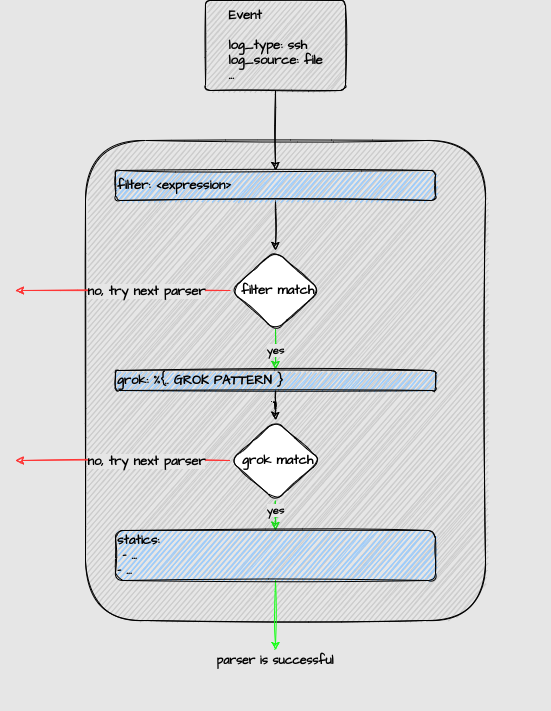

The diagram above was exported from draw.io. Its source (the exported page's mxGraphModel, read from the mxfile embedded in the PNG):
<mxGraphModel dx="1422" dy="678" grid="1" gridSize="10" guides="1" tooltips="1" connect="1" arrows="1" fold="1" page="1" pageScale="1" pageWidth="850" pageHeight="1100" math="0" shadow="0">
  <root>
    <mxCell id="0" />
    <mxCell id="1" parent="0" />
    <mxCell id="AxFb5Ujq3yy_qJJXIf7j-60" value="" style="whiteSpace=wrap;html=1;fillColor=#E6E6E6;rounded=0;sketch=0;strokeColor=#E6E6E6;" vertex="1" parent="1">
      <mxGeometry x="5" width="550" height="710" as="geometry" />
    </mxCell>
    <mxCell id="AxFb5Ujq3yy_qJJXIf7j-38" value="" style="whiteSpace=wrap;html=1;fillColor=#CCCCCC;rounded=1;sketch=1;fontSize=13;" vertex="1" parent="1">
      <mxGeometry x="90" y="140" width="400" height="480" as="geometry" />
    </mxCell>
    <mxCell id="AxFb5Ujq3yy_qJJXIf7j-41" style="edgeStyle=orthogonalEdgeStyle;orthogonalLoop=1;jettySize=auto;html=1;strokeColor=#000000;fillColor=#72FF14;entryX=0.5;entryY=0;entryDx=0;entryDy=0;sketch=1;" edge="1" parent="1" source="AxFb5Ujq3yy_qJJXIf7j-39" target="AxFb5Ujq3yy_qJJXIf7j-51">
      <mxGeometry relative="1" as="geometry">
        <mxPoint x="210" y="260" as="targetPoint" />
      </mxGeometry>
    </mxCell>
    <mxCell id="AxFb5Ujq3yy_qJJXIf7j-39" value="filter: &amp;lt;expression&amp;gt;" style="whiteSpace=wrap;html=1;fillColor=#99CCFF;align=left;rounded=1;sketch=1;fontFamily=Architects Daughter;fontSource=https%3A%2F%2Ffonts.googleapis.com%2Fcss%3Ffamily%3DArchitects%2BDaughter;fontStyle=1;fontSize=13;" vertex="1" parent="1">
      <mxGeometry x="120" y="170" width="320" height="30" as="geometry" />
    </mxCell>
    <mxCell id="AxFb5Ujq3yy_qJJXIf7j-45" value="yes" style="edgeStyle=orthogonalEdgeStyle;orthogonalLoop=1;jettySize=auto;html=1;strokeColor=#16DB16;fillColor=#72FF14;exitX=0.5;exitY=1;exitDx=0;exitDy=0;sketch=1;labelBackgroundColor=#E6E6E6;fontFamily=Architects Daughter;fontSource=https%3A%2F%2Ffonts.googleapis.com%2Fcss%3Ffamily%3DArchitects%2BDaughter;fontStyle=1" edge="1" parent="1">
      <mxGeometry x="0.05" relative="1" as="geometry">
        <mxPoint x="280" y="329" as="sourcePoint" />
        <mxPoint x="280" y="369" as="targetPoint" />
        <mxPoint as="offset" />
      </mxGeometry>
    </mxCell>
    <mxCell id="AxFb5Ujq3yy_qJJXIf7j-49" style="edgeStyle=orthogonalEdgeStyle;orthogonalLoop=1;jettySize=auto;html=1;strokeColor=#000000;fillColor=#72FF14;sketch=1;" edge="1" parent="1" source="AxFb5Ujq3yy_qJJXIf7j-44" target="AxFb5Ujq3yy_qJJXIf7j-46">
      <mxGeometry relative="1" as="geometry" />
    </mxCell>
    <mxCell id="AxFb5Ujq3yy_qJJXIf7j-44" value="grok: %{.. GROK PATTERN }" style="whiteSpace=wrap;html=1;fillColor=#99CCFF;align=left;rounded=1;sketch=1;fontFamily=Architects Daughter;fontSource=https%3A%2F%2Ffonts.googleapis.com%2Fcss%3Ffamily%3DArchitects%2BDaughter;fontStyle=1;fontSize=13;" vertex="1" parent="1">
      <mxGeometry x="120" y="370" width="320" height="20" as="geometry" />
    </mxCell>
    <mxCell id="AxFb5Ujq3yy_qJJXIf7j-50" value="yes" style="edgeStyle=orthogonalEdgeStyle;orthogonalLoop=1;jettySize=auto;html=1;entryX=0.5;entryY=0;entryDx=0;entryDy=0;strokeColor=#16DB16;fillColor=#72FF14;sketch=1;labelBackgroundColor=#E6E6E6;fontFamily=Architects Daughter;fontSource=https%3A%2F%2Ffonts.googleapis.com%2Fcss%3Ffamily%3DArchitects%2BDaughter;fontStyle=1" edge="1" parent="1" source="AxFb5Ujq3yy_qJJXIf7j-46" target="AxFb5Ujq3yy_qJJXIf7j-48">
      <mxGeometry x="0.2015" relative="1" as="geometry">
        <mxPoint as="offset" />
      </mxGeometry>
    </mxCell>
    <mxCell id="AxFb5Ujq3yy_qJJXIf7j-54" style="edgeStyle=orthogonalEdgeStyle;orthogonalLoop=1;jettySize=auto;html=1;strokeColor=#FF3333;fillColor=#72FF14;sketch=1;" edge="1" parent="1" source="AxFb5Ujq3yy_qJJXIf7j-46">
      <mxGeometry relative="1" as="geometry">
        <mxPoint x="20" y="460" as="targetPoint" />
      </mxGeometry>
    </mxCell>
    <mxCell id="AxFb5Ujq3yy_qJJXIf7j-55" value="no, try next parser" style="edgeLabel;html=1;align=center;verticalAlign=middle;resizable=0;points=[];rounded=1;sketch=1;fontFamily=Architects Daughter;fontSource=https%3A%2F%2Ffonts.googleapis.com%2Fcss%3Ffamily%3DArchitects%2BDaughter;fontStyle=1;fontSize=13;labelBackgroundColor=#E6E6E6;" vertex="1" connectable="0" parent="AxFb5Ujq3yy_qJJXIf7j-54">
      <mxGeometry x="0.1349" y="-1" relative="1" as="geometry">
        <mxPoint x="37" y="1" as="offset" />
      </mxGeometry>
    </mxCell>
    <mxCell id="AxFb5Ujq3yy_qJJXIf7j-46" value="&amp;nbsp;grok match" style="rhombus;whiteSpace=wrap;html=1;fillColor=#FFFFFF;rounded=1;sketch=1;fontFamily=Architects Daughter;fontSource=https%3A%2F%2Ffonts.googleapis.com%2Fcss%3Ffamily%3DArchitects%2BDaughter;fontStyle=1;fontSize=13;" vertex="1" parent="1">
      <mxGeometry x="235" y="420" width="90" height="80" as="geometry" />
    </mxCell>
    <mxCell id="AxFb5Ujq3yy_qJJXIf7j-56" style="edgeStyle=orthogonalEdgeStyle;orthogonalLoop=1;jettySize=auto;html=1;strokeColor=#19FF19;fillColor=#72FF14;entryX=0.5;entryY=0;entryDx=0;entryDy=0;sketch=1;" edge="1" parent="1" source="AxFb5Ujq3yy_qJJXIf7j-48" target="AxFb5Ujq3yy_qJJXIf7j-57">
      <mxGeometry relative="1" as="geometry">
        <mxPoint x="280" y="680" as="targetPoint" />
      </mxGeometry>
    </mxCell>
    <mxCell id="AxFb5Ujq3yy_qJJXIf7j-48" value="&lt;div style=&quot;font-size: 13px;&quot;&gt;&lt;span style=&quot;font-size: 13px;&quot;&gt;statics:&lt;/span&gt;&lt;/div&gt;&lt;div style=&quot;font-size: 13px;&quot;&gt;&lt;span style=&quot;font-size: 13px;&quot;&gt;&amp;nbsp;- ...&lt;/span&gt;&lt;/div&gt;&lt;div style=&quot;font-size: 13px;&quot;&gt;&lt;span style=&quot;font-size: 13px;&quot;&gt;- ...&lt;/span&gt;&lt;/div&gt;" style="whiteSpace=wrap;html=1;fillColor=#99CCFF;align=left;rounded=1;sketch=1;fontFamily=Architects Daughter;fontSource=https%3A%2F%2Ffonts.googleapis.com%2Fcss%3Ffamily%3DArchitects%2BDaughter;fontStyle=1;fontSize=13;" vertex="1" parent="1">
      <mxGeometry x="120" y="530" width="320" height="50" as="geometry" />
    </mxCell>
    <mxCell id="AxFb5Ujq3yy_qJJXIf7j-52" style="edgeStyle=orthogonalEdgeStyle;orthogonalLoop=1;jettySize=auto;html=1;strokeColor=#FF3333;fillColor=#72FF14;sketch=1;" edge="1" parent="1" source="AxFb5Ujq3yy_qJJXIf7j-51">
      <mxGeometry relative="1" as="geometry">
        <mxPoint x="20" y="290" as="targetPoint" />
      </mxGeometry>
    </mxCell>
    <mxCell id="AxFb5Ujq3yy_qJJXIf7j-53" value="no, try next parser" style="edgeLabel;html=1;align=center;verticalAlign=middle;resizable=0;points=[];rounded=1;sketch=1;fontFamily=Architects Daughter;fontSource=https%3A%2F%2Ffonts.googleapis.com%2Fcss%3Ffamily%3DArchitects%2BDaughter;fontStyle=1;fontSize=13;labelBackgroundColor=#E6E6E6;" vertex="1" connectable="0" parent="AxFb5Ujq3yy_qJJXIf7j-52">
      <mxGeometry x="0.1349" y="-4" relative="1" as="geometry">
        <mxPoint x="37" y="4" as="offset" />
      </mxGeometry>
    </mxCell>
    <mxCell id="AxFb5Ujq3yy_qJJXIf7j-51" value="&amp;nbsp;filter match" style="rhombus;whiteSpace=wrap;html=1;fillColor=#FFFFFF;rounded=1;sketch=1;fontFamily=Architects Daughter;fontSource=https%3A%2F%2Ffonts.googleapis.com%2Fcss%3Ffamily%3DArchitects%2BDaughter;fontStyle=1;fontSize=13;" vertex="1" parent="1">
      <mxGeometry x="235" y="250" width="90" height="80" as="geometry" />
    </mxCell>
    <mxCell id="AxFb5Ujq3yy_qJJXIf7j-57" value="parser is successful" style="text;html=1;strokeColor=none;fillColor=none;align=center;verticalAlign=middle;whiteSpace=wrap;rounded=1;sketch=1;fontFamily=Architects Daughter;fontSource=https%3A%2F%2Ffonts.googleapis.com%2Fcss%3Ffamily%3DArchitects%2BDaughter;fontStyle=1" vertex="1" parent="1">
      <mxGeometry x="220" y="650" width="120" height="20" as="geometry" />
    </mxCell>
    <mxCell id="AxFb5Ujq3yy_qJJXIf7j-59" style="edgeStyle=orthogonalEdgeStyle;orthogonalLoop=1;jettySize=auto;html=1;entryX=0.5;entryY=0;entryDx=0;entryDy=0;strokeColor=#000000;fillColor=#72FF14;sketch=1;" edge="1" parent="1" source="AxFb5Ujq3yy_qJJXIf7j-58" target="AxFb5Ujq3yy_qJJXIf7j-39">
      <mxGeometry relative="1" as="geometry" />
    </mxCell>
    <mxCell id="AxFb5Ujq3yy_qJJXIf7j-58" value="&lt;div style=&quot;text-align: left; font-size: 13px;&quot;&gt;&lt;span style=&quot;font-size: 13px;&quot;&gt;Event&lt;/span&gt;&lt;/div&gt;&lt;div style=&quot;text-align: left; font-size: 13px;&quot;&gt;&lt;br style=&quot;font-size: 13px;&quot;&gt;&lt;/div&gt;&lt;div style=&quot;text-align: left; font-size: 13px;&quot;&gt;&lt;span style=&quot;font-size: 13px;&quot;&gt;log_type: ssh&lt;/span&gt;&lt;/div&gt;&lt;div style=&quot;text-align: left; font-size: 13px;&quot;&gt;&lt;span style=&quot;font-size: 13px;&quot;&gt;log_source: file&lt;/span&gt;&lt;/div&gt;&lt;div style=&quot;text-align: left; font-size: 13px;&quot;&gt;&lt;span style=&quot;font-size: 13px;&quot;&gt;...&lt;/span&gt;&lt;/div&gt;" style="html=1;align=center;verticalAlign=middle;absoluteArcSize=1;arcSize=10;dashed=0;fillColor=#CCCCCC;rounded=1;sketch=1;fontFamily=Architects Daughter;fontSource=https%3A%2F%2Ffonts.googleapis.com%2Fcss%3Ffamily%3DArchitects%2BDaughter;fontStyle=1;fontSize=13;" vertex="1" parent="1">
      <mxGeometry x="210" width="140" height="90" as="geometry" />
    </mxCell>
  </root>
</mxGraphModel>